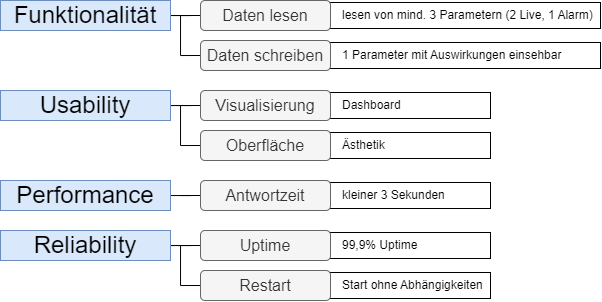

The diagram above was exported from draw.io. Its source (the exported page's mxGraphModel, read from the mxfile embedded in the PNG):
<mxGraphModel dx="989" dy="610" grid="1" gridSize="10" guides="1" tooltips="1" connect="1" arrows="1" fold="1" page="1" pageScale="1" pageWidth="827" pageHeight="1169" math="0" shadow="0">
  <root>
    <mxCell id="0" />
    <mxCell id="1" parent="0" />
    <mxCell id="E_UQsiAJJijx--ldKLC5-33" value="" style="rounded=0;whiteSpace=wrap;html=1;fillColor=none;" vertex="1" parent="1">
      <mxGeometry x="360" y="282" width="170" height="26" as="geometry" />
    </mxCell>
    <mxCell id="E_UQsiAJJijx--ldKLC5-34" value="" style="rounded=0;whiteSpace=wrap;html=1;fillColor=none;" vertex="1" parent="1">
      <mxGeometry x="360" y="232" width="170" height="26" as="geometry" />
    </mxCell>
    <mxCell id="E_UQsiAJJijx--ldKLC5-35" value="" style="rounded=0;whiteSpace=wrap;html=1;fillColor=none;" vertex="1" parent="1">
      <mxGeometry x="360" y="182" width="170" height="26" as="geometry" />
    </mxCell>
    <mxCell id="E_UQsiAJJijx--ldKLC5-36" value="" style="rounded=0;whiteSpace=wrap;html=1;fillColor=none;" vertex="1" parent="1">
      <mxGeometry x="360" y="142" width="170" height="26" as="geometry" />
    </mxCell>
    <mxCell id="E_UQsiAJJijx--ldKLC5-37" value="" style="rounded=0;whiteSpace=wrap;html=1;fillColor=none;" vertex="1" parent="1">
      <mxGeometry x="360" y="92" width="280" height="26" as="geometry" />
    </mxCell>
    <mxCell id="E_UQsiAJJijx--ldKLC5-38" value="" style="rounded=0;whiteSpace=wrap;html=1;fillColor=none;" vertex="1" parent="1">
      <mxGeometry x="360" y="52" width="280" height="26" as="geometry" />
    </mxCell>
    <mxCell id="E_UQsiAJJijx--ldKLC5-32" value="" style="rounded=0;whiteSpace=wrap;html=1;fillColor=none;" vertex="1" parent="1">
      <mxGeometry x="360" y="322" width="170" height="26" as="geometry" />
    </mxCell>
    <mxCell id="E_UQsiAJJijx--ldKLC5-14" style="edgeStyle=orthogonalEdgeStyle;rounded=0;orthogonalLoop=1;jettySize=auto;html=1;entryX=0;entryY=0.5;entryDx=0;entryDy=0;endArrow=none;endFill=0;" edge="1" parent="1" source="E_UQsiAJJijx--ldKLC5-1" target="E_UQsiAJJijx--ldKLC5-8">
      <mxGeometry relative="1" as="geometry" />
    </mxCell>
    <mxCell id="E_UQsiAJJijx--ldKLC5-15" style="edgeStyle=orthogonalEdgeStyle;rounded=0;orthogonalLoop=1;jettySize=auto;html=1;entryX=0;entryY=0.5;entryDx=0;entryDy=0;endArrow=none;endFill=0;" edge="1" parent="1" source="E_UQsiAJJijx--ldKLC5-1" target="E_UQsiAJJijx--ldKLC5-9">
      <mxGeometry relative="1" as="geometry">
        <Array as="points">
          <mxPoint x="220" y="65" />
          <mxPoint x="220" y="105" />
        </Array>
      </mxGeometry>
    </mxCell>
    <mxCell id="E_UQsiAJJijx--ldKLC5-1" value="Funktionalität" style="text;html=1;strokeColor=#6c8ebf;fillColor=#dae8fc;align=center;verticalAlign=middle;whiteSpace=wrap;rounded=0;fontSize=24;" vertex="1" parent="1">
      <mxGeometry x="40" y="50" width="170" height="30" as="geometry" />
    </mxCell>
    <mxCell id="E_UQsiAJJijx--ldKLC5-12" style="edgeStyle=orthogonalEdgeStyle;rounded=0;orthogonalLoop=1;jettySize=auto;html=1;entryX=0;entryY=0.5;entryDx=0;entryDy=0;endArrow=none;endFill=0;" edge="1" parent="1" source="E_UQsiAJJijx--ldKLC5-2" target="E_UQsiAJJijx--ldKLC5-10">
      <mxGeometry relative="1" as="geometry" />
    </mxCell>
    <mxCell id="E_UQsiAJJijx--ldKLC5-17" style="edgeStyle=orthogonalEdgeStyle;rounded=0;orthogonalLoop=1;jettySize=auto;html=1;entryX=0;entryY=0.5;entryDx=0;entryDy=0;endArrow=none;endFill=0;" edge="1" parent="1" source="E_UQsiAJJijx--ldKLC5-2" target="E_UQsiAJJijx--ldKLC5-16">
      <mxGeometry relative="1" as="geometry">
        <Array as="points">
          <mxPoint x="220" y="155" />
          <mxPoint x="220" y="195" />
        </Array>
      </mxGeometry>
    </mxCell>
    <mxCell id="E_UQsiAJJijx--ldKLC5-2" value="Usability" style="text;html=1;strokeColor=#6c8ebf;fillColor=#dae8fc;align=center;verticalAlign=middle;whiteSpace=wrap;rounded=0;fontSize=24;" vertex="1" parent="1">
      <mxGeometry x="40" y="140" width="170" height="30" as="geometry" />
    </mxCell>
    <mxCell id="E_UQsiAJJijx--ldKLC5-19" style="edgeStyle=orthogonalEdgeStyle;rounded=0;orthogonalLoop=1;jettySize=auto;html=1;entryX=0;entryY=0.5;entryDx=0;entryDy=0;endArrow=none;endFill=0;" edge="1" parent="1" source="E_UQsiAJJijx--ldKLC5-3" target="E_UQsiAJJijx--ldKLC5-18">
      <mxGeometry relative="1" as="geometry" />
    </mxCell>
    <mxCell id="E_UQsiAJJijx--ldKLC5-3" value="Performance" style="text;html=1;strokeColor=#6c8ebf;fillColor=#dae8fc;align=center;verticalAlign=middle;whiteSpace=wrap;rounded=0;fontSize=24;" vertex="1" parent="1">
      <mxGeometry x="40" y="230" width="170" height="30" as="geometry" />
    </mxCell>
    <mxCell id="E_UQsiAJJijx--ldKLC5-21" style="edgeStyle=orthogonalEdgeStyle;rounded=0;orthogonalLoop=1;jettySize=auto;html=1;entryX=0;entryY=0.5;entryDx=0;entryDy=0;endArrow=none;endFill=0;" edge="1" parent="1" source="E_UQsiAJJijx--ldKLC5-4" target="E_UQsiAJJijx--ldKLC5-20">
      <mxGeometry relative="1" as="geometry" />
    </mxCell>
    <mxCell id="E_UQsiAJJijx--ldKLC5-25" style="edgeStyle=orthogonalEdgeStyle;rounded=0;orthogonalLoop=1;jettySize=auto;html=1;entryX=0;entryY=0.5;entryDx=0;entryDy=0;endArrow=none;endFill=0;" edge="1" parent="1" source="E_UQsiAJJijx--ldKLC5-4" target="E_UQsiAJJijx--ldKLC5-24">
      <mxGeometry relative="1" as="geometry">
        <Array as="points">
          <mxPoint x="220" y="295" />
          <mxPoint x="220" y="335" />
        </Array>
      </mxGeometry>
    </mxCell>
    <mxCell id="E_UQsiAJJijx--ldKLC5-4" value="Reliability" style="text;html=1;strokeColor=#6c8ebf;fillColor=#dae8fc;align=center;verticalAlign=middle;whiteSpace=wrap;rounded=0;fontSize=24;" vertex="1" parent="1">
      <mxGeometry x="40" y="280" width="170" height="30" as="geometry" />
    </mxCell>
    <mxCell id="E_UQsiAJJijx--ldKLC5-5" style="edgeStyle=orthogonalEdgeStyle;rounded=0;orthogonalLoop=1;jettySize=auto;html=1;exitX=0.5;exitY=1;exitDx=0;exitDy=0;" edge="1" parent="1" source="E_UQsiAJJijx--ldKLC5-2" target="E_UQsiAJJijx--ldKLC5-2">
      <mxGeometry relative="1" as="geometry" />
    </mxCell>
    <mxCell id="E_UQsiAJJijx--ldKLC5-8" value="Daten lesen" style="rounded=1;whiteSpace=wrap;html=1;fontSize=16;fillColor=#f5f5f5;fontColor=#333333;strokeColor=#666666;" vertex="1" parent="1">
      <mxGeometry x="240" y="50" width="130" height="30" as="geometry" />
    </mxCell>
    <mxCell id="E_UQsiAJJijx--ldKLC5-9" value="Daten schreiben" style="rounded=1;whiteSpace=wrap;html=1;fontSize=16;fillColor=#f5f5f5;fontColor=#333333;strokeColor=#666666;" vertex="1" parent="1">
      <mxGeometry x="240" y="90" width="130" height="30" as="geometry" />
    </mxCell>
    <mxCell id="E_UQsiAJJijx--ldKLC5-10" value="Visualisierung" style="rounded=1;whiteSpace=wrap;html=1;fontSize=16;fillColor=#f5f5f5;fontColor=#333333;strokeColor=#666666;" vertex="1" parent="1">
      <mxGeometry x="240" y="140" width="130" height="30" as="geometry" />
    </mxCell>
    <mxCell id="E_UQsiAJJijx--ldKLC5-16" value="Oberfläche" style="rounded=1;whiteSpace=wrap;html=1;fontSize=16;fillColor=#f5f5f5;fontColor=#333333;strokeColor=#666666;" vertex="1" parent="1">
      <mxGeometry x="240" y="180" width="130" height="30" as="geometry" />
    </mxCell>
    <mxCell id="E_UQsiAJJijx--ldKLC5-18" value="Antwortzeit" style="rounded=1;whiteSpace=wrap;html=1;fontSize=16;fillColor=#f5f5f5;fontColor=#333333;strokeColor=#666666;" vertex="1" parent="1">
      <mxGeometry x="240" y="230" width="130" height="30" as="geometry" />
    </mxCell>
    <mxCell id="E_UQsiAJJijx--ldKLC5-20" value="Uptime" style="rounded=1;whiteSpace=wrap;html=1;fontSize=16;fillColor=#f5f5f5;fontColor=#333333;strokeColor=#666666;" vertex="1" parent="1">
      <mxGeometry x="240" y="280" width="130" height="30" as="geometry" />
    </mxCell>
    <mxCell id="E_UQsiAJJijx--ldKLC5-22" value="kleiner 3 Sekunden" style="text;html=1;strokeColor=none;fillColor=none;align=left;verticalAlign=middle;whiteSpace=wrap;rounded=0;" vertex="1" parent="1">
      <mxGeometry x="380" y="230" width="110" height="30" as="geometry" />
    </mxCell>
    <mxCell id="E_UQsiAJJijx--ldKLC5-23" value="99,9% Uptime" style="text;html=1;strokeColor=none;fillColor=none;align=left;verticalAlign=middle;whiteSpace=wrap;rounded=0;" vertex="1" parent="1">
      <mxGeometry x="380" y="280" width="140" height="30" as="geometry" />
    </mxCell>
    <mxCell id="E_UQsiAJJijx--ldKLC5-24" value="Restart" style="rounded=1;whiteSpace=wrap;html=1;fontSize=16;fillColor=#f5f5f5;fontColor=#333333;strokeColor=#666666;" vertex="1" parent="1">
      <mxGeometry x="240" y="320" width="130" height="30" as="geometry" />
    </mxCell>
    <mxCell id="E_UQsiAJJijx--ldKLC5-26" value="Start ohne Abhängigkeiten" style="text;html=1;strokeColor=none;fillColor=none;align=left;verticalAlign=middle;whiteSpace=wrap;rounded=0;" vertex="1" parent="1">
      <mxGeometry x="380" y="320" width="150" height="30" as="geometry" />
    </mxCell>
    <mxCell id="E_UQsiAJJijx--ldKLC5-27" value="Ästhetik" style="text;html=1;strokeColor=none;fillColor=none;align=left;verticalAlign=middle;whiteSpace=wrap;rounded=0;" vertex="1" parent="1">
      <mxGeometry x="380" y="180" width="110" height="30" as="geometry" />
    </mxCell>
    <mxCell id="E_UQsiAJJijx--ldKLC5-28" value="Dashboard" style="text;html=1;strokeColor=none;fillColor=none;align=left;verticalAlign=middle;whiteSpace=wrap;rounded=0;" vertex="1" parent="1">
      <mxGeometry x="380" y="140" width="110" height="30" as="geometry" />
    </mxCell>
    <mxCell id="E_UQsiAJJijx--ldKLC5-29" value="&lt;font style=&quot;font-size: 12px;&quot;&gt;1 Parameter mit Auswirkungen einsehbar&lt;/font&gt;" style="text;html=1;strokeColor=none;fillColor=none;align=left;verticalAlign=middle;whiteSpace=wrap;rounded=0;" vertex="1" parent="1">
      <mxGeometry x="380" y="90" width="260" height="30" as="geometry" />
    </mxCell>
    <mxCell id="E_UQsiAJJijx--ldKLC5-31" value="lesen von mind. 3 Parametern (2 Live, 1 Alarm)" style="text;html=1;strokeColor=none;fillColor=none;align=left;verticalAlign=middle;whiteSpace=wrap;rounded=0;" vertex="1" parent="1">
      <mxGeometry x="380" y="50" width="260" height="30" as="geometry" />
    </mxCell>
  </root>
</mxGraphModel>